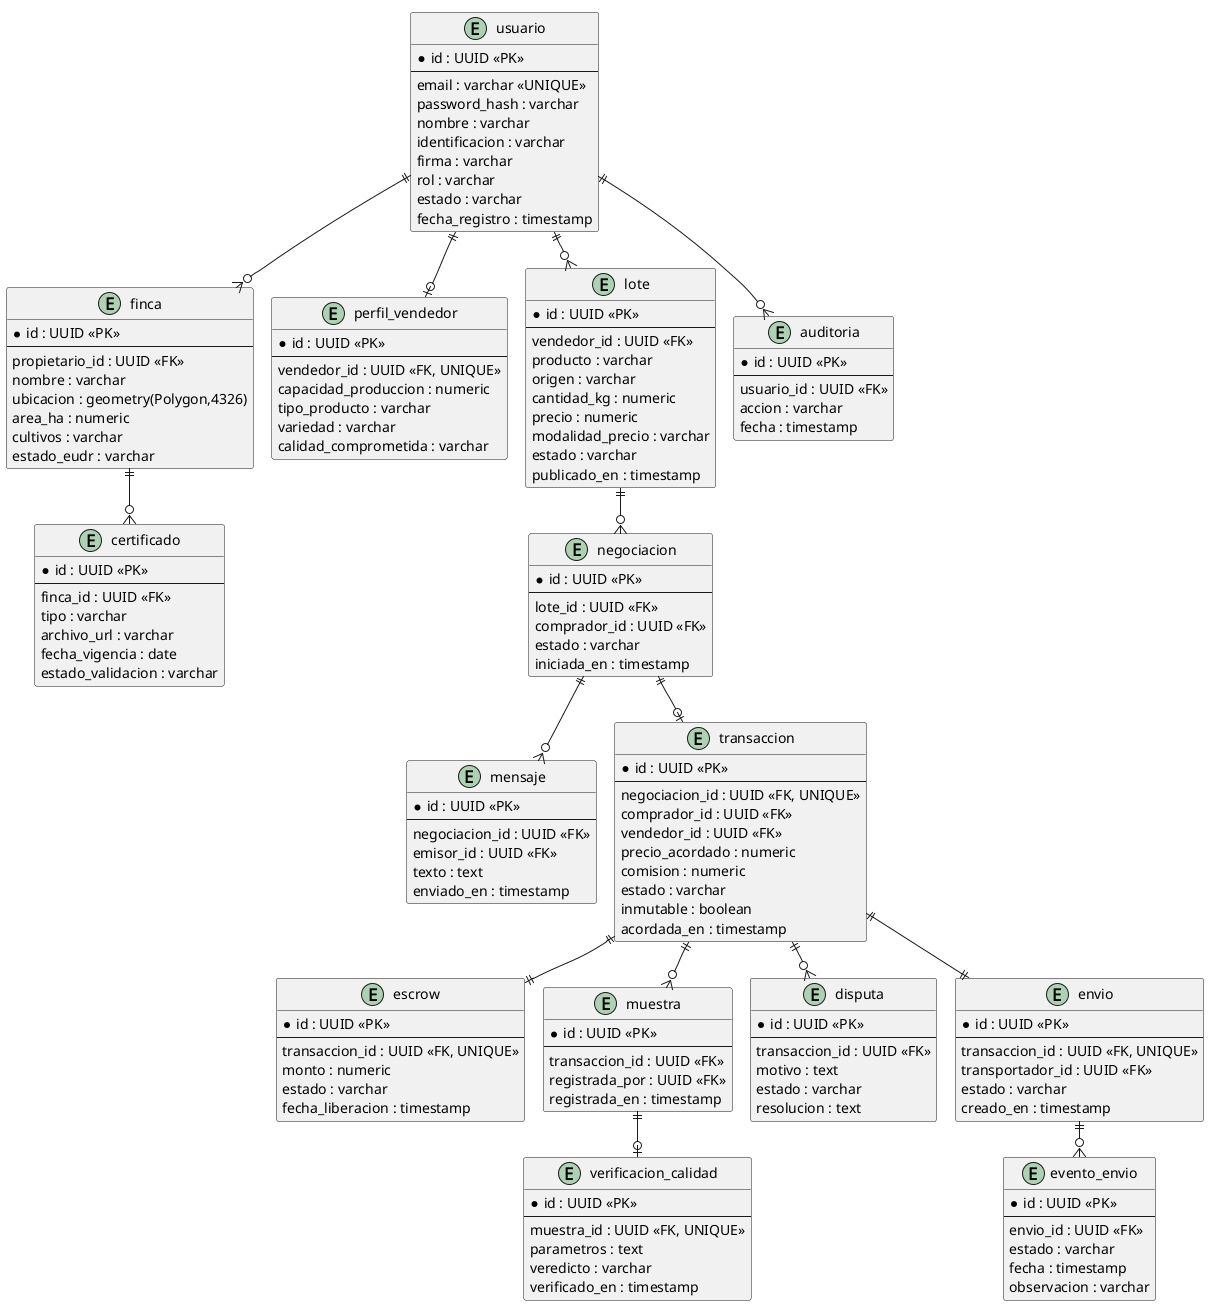

The diagram above was rendered by PlantUML. Its source (embedded in the PNG):
@startuml
!pragma layout smetana
skinparam shadowing false
skinparam defaultFontName Arial
skinparam linetype ortho

entity "usuario" as usuario {
  * id : UUID <<PK>>
  --
  email : varchar <<UNIQUE>>
  password_hash : varchar
  nombre : varchar
  identificacion : varchar
  firma : varchar
  rol : varchar
  estado : varchar
  fecha_registro : timestamp
}

entity "finca" as finca {
  * id : UUID <<PK>>
  --
  propietario_id : UUID <<FK>>
  nombre : varchar
  ubicacion : geometry(Polygon,4326)
  area_ha : numeric
  cultivos : varchar
  estado_eudr : varchar
}

entity "certificado" as certificado {
  * id : UUID <<PK>>
  --
  finca_id : UUID <<FK>>
  tipo : varchar
  archivo_url : varchar
  fecha_vigencia : date
  estado_validacion : varchar
}

entity "perfil_vendedor" as perfil {
  * id : UUID <<PK>>
  --
  vendedor_id : UUID <<FK, UNIQUE>>
  capacidad_produccion : numeric
  tipo_producto : varchar
  variedad : varchar
  calidad_comprometida : varchar
}

entity "lote" as lote {
  * id : UUID <<PK>>
  --
  vendedor_id : UUID <<FK>>
  producto : varchar
  origen : varchar
  cantidad_kg : numeric
  precio : numeric
  modalidad_precio : varchar
  estado : varchar
  publicado_en : timestamp
}

entity "negociacion" as negociacion {
  * id : UUID <<PK>>
  --
  lote_id : UUID <<FK>>
  comprador_id : UUID <<FK>>
  estado : varchar
  iniciada_en : timestamp
}

entity "mensaje" as mensaje {
  * id : UUID <<PK>>
  --
  negociacion_id : UUID <<FK>>
  emisor_id : UUID <<FK>>
  texto : text
  enviado_en : timestamp
}

entity "transaccion" as transaccion {
  * id : UUID <<PK>>
  --
  negociacion_id : UUID <<FK, UNIQUE>>
  comprador_id : UUID <<FK>>
  vendedor_id : UUID <<FK>>
  precio_acordado : numeric
  comision : numeric
  estado : varchar
  inmutable : boolean
  acordada_en : timestamp
}

entity "escrow" as escrow {
  * id : UUID <<PK>>
  --
  transaccion_id : UUID <<FK, UNIQUE>>
  monto : numeric
  estado : varchar
  fecha_liberacion : timestamp
}

entity "muestra" as muestra {
  * id : UUID <<PK>>
  --
  transaccion_id : UUID <<FK>>
  registrada_por : UUID <<FK>>
  registrada_en : timestamp
}

entity "verificacion_calidad" as verif {
  * id : UUID <<PK>>
  --
  muestra_id : UUID <<FK, UNIQUE>>
  parametros : text
  veredicto : varchar
  verificado_en : timestamp
}

entity "disputa" as disputa {
  * id : UUID <<PK>>
  --
  transaccion_id : UUID <<FK>>
  motivo : text
  estado : varchar
  resolucion : text
}

entity "envio" as envio {
  * id : UUID <<PK>>
  --
  transaccion_id : UUID <<FK, UNIQUE>>
  transportador_id : UUID <<FK>>
  estado : varchar
  creado_en : timestamp
}

entity "evento_envio" as evento {
  * id : UUID <<PK>>
  --
  envio_id : UUID <<FK>>
  estado : varchar
  fecha : timestamp
  observacion : varchar
}

entity "auditoria" as auditoria {
  * id : UUID <<PK>>
  --
  usuario_id : UUID <<FK>>
  accion : varchar
  fecha : timestamp
}

usuario ||--o{ finca
finca ||--o{ certificado
usuario ||--o| perfil
usuario ||--o{ lote
lote ||--o{ negociacion
negociacion ||--o{ mensaje
negociacion ||--o| transaccion
transaccion ||--|| escrow
transaccion ||--o{ muestra
muestra ||--o| verif
transaccion ||--o{ disputa
transaccion ||--|| envio
envio ||--o{ evento
usuario ||--o{ auditoria
@enduml